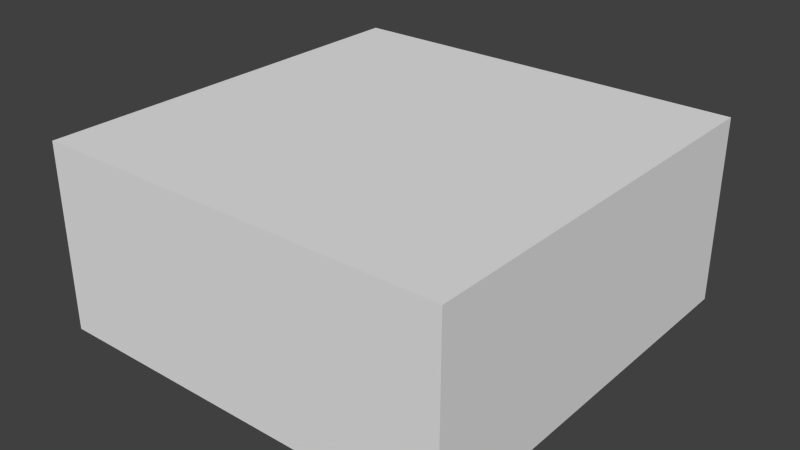 # Source: lift.blend  (saved by Blender 2.67.0; exported with 4.5.12 LTS)
import bpy
from mathutils import Matrix  # noqa: F401  (used for matrix-valued properties, if any)

bpy.ops.wm.read_factory_settings(use_empty=True)
scene = bpy.context.scene
scene.name = 'Scene'

# ---- collections
col_collection_1 = bpy.data.collections.new('Collection 1'); scene.collection.children.link(col_collection_1)

# ---- world
world_world = bpy.data.worlds.new('World'); scene.world = world_world
world_world.color = (0.05088, 0.05088, 0.05088)
world_world.use_sun_shadow = False
world_world.sun_shadow_jitter_overblur = 0.0
world_world.cycles.sampling_method = 'MANUAL'
world_world.cycles.sample_map_resolution = 256

# ---- meshes
me_lift = bpy.data.meshes.new('lift')
me_lift.from_pydata([(-0.5, -0.5, 0.0), (-0.5, 0.5, 0.0), (0.5, 0.5, 0.0), (0.5, -0.5, 0.0), (-0.5, -0.5, 0.03), (-0.5, 0.5, 0.03), (0.5, 0.5, 0.03), (0.5, -0.5, 0.03)], [], [(4, 5, 1, 0), (5, 6, 2, 1), (6, 7, 3, 2), (7, 4, 0, 3), (0, 1, 2, 3), (7, 6, 5, 4)])
me_lift.use_remesh_preserve_volume = False
me_lift.use_remesh_preserve_attributes = False
me_lift.use_mirror_vertex_groups = False
me_lift.update()

# ---- objects
ob_lift = bpy.data.objects.new('lift', me_lift)

# ---- transforms, parenting, visibility, modifiers, constraints
ob_lift.location = (0.0, 0.0, 0.0)
ob_lift.scale = (1.0, 1.0, 14.97)
ob_lift.lineart.crease_threshold = 0.0

# ---- collection membership
col_collection_1.objects.link(ob_lift)

# ---- scene / render settings (as saved in the file)
scene.frame_start = 1; scene.frame_end = 120; scene.frame_set(33)
scene.render.engine = 'BLENDER_EEVEE_NEXT'
scene.render.image_settings.color_mode = 'RGB'
scene.render.image_settings.compression = 90
scene.render.resolution_x = 640
scene.render.resolution_y = 360
scene.render.dither_intensity = 0.0
scene.cycles.use_denoising = False
scene.cycles.samples = 10
scene.cycles.sampling_pattern = 'TABULATED_SOBOL'
scene.cycles.light_sampling_threshold = 0.0
scene.cycles.use_adaptive_sampling = False
scene.cycles.use_light_tree = False
scene.cycles.blur_glossy = 0.0
scene.cycles.volume_bounces = 1
scene.cycles.pixel_filter_type = 'GAUSSIAN'
scene.cycles.sample_clamp_indirect = 0.0
scene.view_settings.view_transform = 'Standard'
bpy.context.view_layer.update()

# ---- added for rendering (the .blend has no active camera and no usable light): camera, sun
cam_auto = bpy.data.cameras.new('AutoCamera')
cam_auto.lens = 50.0
cam_auto.sensor_width = 36.0
cam_auto.clip_end = 1000.0
ob_auto_camera = bpy.data.objects.new('AutoCamera', cam_auto)
scene.collection.objects.link(ob_auto_camera)
ob_auto_camera.location = (1.37287, -1.64745, 1.32287)
ob_auto_camera.rotation_euler = (1.09748, -7.21219e-08, 0.694738)
scene.camera = ob_auto_camera
light_auto_sun = bpy.data.lights.new('AutoSun', 'SUN')
light_auto_sun.energy = 3.0
light_auto_sun.angle = 0.0523599
ob_auto_sun = bpy.data.objects.new('AutoSun', light_auto_sun)
scene.collection.objects.link(ob_auto_sun)
ob_auto_sun.rotation_euler = (0.872665, 0.174533, 0.523599)
bpy.context.view_layer.update()
